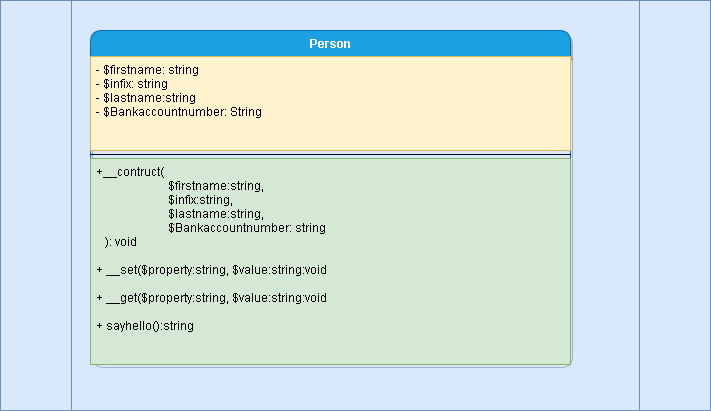

The diagram above was exported from draw.io. Its source (the exported page's mxGraphModel, read from the mxfile embedded in the PNG):
<mxGraphModel dx="1596" dy="412" grid="1" gridSize="10" guides="1" tooltips="1" connect="1" arrows="1" fold="1" page="1" pageScale="1" pageWidth="827" pageHeight="1169" math="0" shadow="0">
  <root>
    <mxCell id="0" />
    <mxCell id="1" parent="0" />
    <mxCell id="1aFtPvBB__3N5dahQNdt-1" value="" style="shape=process;whiteSpace=wrap;html=1;backgroundOutline=1;fillColor=#dae8fc;strokeColor=#6c8ebf;gradientColor=none;" parent="1" vertex="1">
      <mxGeometry x="-10" y="80" width="710" height="410" as="geometry" />
    </mxCell>
    <mxCell id="Z19MSTM1xWJebtvCwEdJ-2" value="Person" style="swimlane;fontStyle=1;align=center;verticalAlign=top;childLayout=stackLayout;horizontal=1;startSize=26;horizontalStack=0;resizeParent=1;resizeParentMax=0;resizeLast=0;collapsible=1;marginBottom=0;fillColor=#1ba1e2;strokeColor=#006EAF;fontColor=#ffffff;glass=0;rounded=1;shadow=1;sketch=0;labelBackgroundColor=none;labelBorderColor=none;whiteSpace=wrap;html=1;" parent="1" vertex="1">
      <mxGeometry x="80" y="110" width="480" height="334" as="geometry">
        <mxRectangle x="255" y="270" width="100" height="26" as="alternateBounds" />
      </mxGeometry>
    </mxCell>
    <mxCell id="Z19MSTM1xWJebtvCwEdJ-3" value="- $firstname: string&#10;- $infix: string&#10;- $lastname:string&#10;- $Bankaccountnumber: String" style="text;strokeColor=#d6b656;fillColor=#fff2cc;align=left;verticalAlign=top;spacingLeft=4;spacingRight=4;overflow=hidden;rotatable=0;points=[[0,0.5],[1,0.5]];portConstraint=eastwest;" parent="Z19MSTM1xWJebtvCwEdJ-2" vertex="1">
      <mxGeometry y="26" width="480" height="94" as="geometry" />
    </mxCell>
    <mxCell id="Z19MSTM1xWJebtvCwEdJ-4" value="" style="line;strokeWidth=1;fillColor=none;align=left;verticalAlign=middle;spacingTop=-1;spacingLeft=3;spacingRight=3;rotatable=0;labelPosition=right;points=[];portConstraint=eastwest;" parent="Z19MSTM1xWJebtvCwEdJ-2" vertex="1">
      <mxGeometry y="120" width="480" height="8" as="geometry" />
    </mxCell>
    <mxCell id="Z19MSTM1xWJebtvCwEdJ-5" value="+__contruct(&#10;                        $firstname:string, &#10;                        $infix:string,&#10;                        $lastname:string,&#10;                        $Bankaccountnumber: string&#10;   ): void&#10;&#10;+ __set($property:string, $value:string:void&#10;&#10;+ __get($property:string, $value:string:void&#10;&#10;+ sayhello():string    " style="text;strokeColor=#82b366;fillColor=#d5e8d4;align=left;verticalAlign=top;spacingLeft=4;spacingRight=4;overflow=hidden;rotatable=0;points=[[0,0.5],[1,0.5]];portConstraint=eastwest;glass=0;" parent="Z19MSTM1xWJebtvCwEdJ-2" vertex="1">
      <mxGeometry y="128" width="480" height="206" as="geometry" />
    </mxCell>
  </root>
</mxGraphModel>